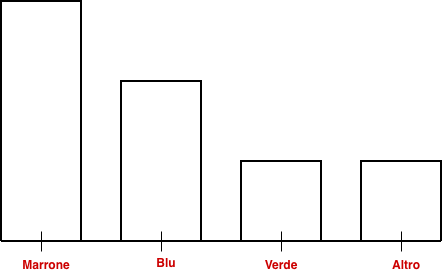

The diagram above was exported from draw.io. Its source (the exported page's mxGraphModel, read from the mxfile embedded in the PNG):
<mxGraphModel dx="994" dy="713" grid="1" gridSize="10" guides="1" tooltips="1" connect="1" arrows="1" fold="1" page="1" pageScale="1" pageWidth="1169" pageHeight="827" math="0" shadow="0">
  <root>
    <mxCell id="0" />
    <mxCell id="1" parent="0" />
    <mxCell id="ZQdhpZe33wiADB2FNG9G-1" edge="1" parent="1" style="endArrow=none;html=1;rounded=0;strokeWidth=2;" value="">
      <mxGeometry height="50" relative="1" width="50" as="geometry">
        <mxPoint x="240" y="400" as="sourcePoint" />
        <mxPoint x="680" y="400" as="targetPoint" />
      </mxGeometry>
    </mxCell>
    <mxCell id="ZQdhpZe33wiADB2FNG9G-2" edge="1" parent="1" style="endArrow=none;html=1;rounded=0;" value="">
      <mxGeometry height="50" relative="1" width="50" as="geometry">
        <mxPoint x="280" y="410" as="sourcePoint" />
        <mxPoint x="280" y="390" as="targetPoint" />
      </mxGeometry>
    </mxCell>
    <mxCell id="ZQdhpZe33wiADB2FNG9G-3" edge="1" parent="1" style="endArrow=none;html=1;rounded=0;strokeWidth=2;" value="">
      <mxGeometry height="50" relative="1" width="50" as="geometry">
        <Array as="points">
          <mxPoint x="240" y="160" />
          <mxPoint x="320" y="160" />
        </Array>
        <mxPoint x="240" y="400" as="sourcePoint" />
        <mxPoint x="320" y="400" as="targetPoint" />
      </mxGeometry>
    </mxCell>
    <mxCell id="ZQdhpZe33wiADB2FNG9G-4" edge="1" parent="1" style="endArrow=none;html=1;rounded=0;strokeWidth=2;" value="">
      <mxGeometry height="50" relative="1" width="50" as="geometry">
        <Array as="points">
          <mxPoint x="360" y="240" />
          <mxPoint x="440" y="240" />
        </Array>
        <mxPoint x="360" y="400" as="sourcePoint" />
        <mxPoint x="440" y="400" as="targetPoint" />
      </mxGeometry>
    </mxCell>
    <mxCell id="ZQdhpZe33wiADB2FNG9G-5" edge="1" parent="1" style="endArrow=none;html=1;rounded=0;" value="">
      <mxGeometry height="50" relative="1" width="50" as="geometry">
        <mxPoint x="400" y="410" as="sourcePoint" />
        <mxPoint x="400" y="390" as="targetPoint" />
      </mxGeometry>
    </mxCell>
    <mxCell id="ZQdhpZe33wiADB2FNG9G-8" edge="1" parent="1" style="endArrow=none;html=1;rounded=0;strokeWidth=2;" value="">
      <mxGeometry height="50" relative="1" width="50" as="geometry">
        <Array as="points">
          <mxPoint x="480" y="320" />
          <mxPoint x="560" y="320" />
        </Array>
        <mxPoint x="480" y="400" as="sourcePoint" />
        <mxPoint x="560" y="400" as="targetPoint" />
      </mxGeometry>
    </mxCell>
    <mxCell id="ZQdhpZe33wiADB2FNG9G-9" edge="1" parent="1" style="endArrow=none;html=1;rounded=0;" value="">
      <mxGeometry height="50" relative="1" width="50" as="geometry">
        <mxPoint x="520" y="410" as="sourcePoint" />
        <mxPoint x="520" y="390" as="targetPoint" />
      </mxGeometry>
    </mxCell>
    <mxCell id="ZQdhpZe33wiADB2FNG9G-10" edge="1" parent="1" style="endArrow=none;html=1;rounded=0;strokeWidth=2;" value="">
      <mxGeometry height="50" relative="1" width="50" as="geometry">
        <Array as="points">
          <mxPoint x="600" y="320" />
          <mxPoint x="680" y="320" />
        </Array>
        <mxPoint x="600" y="400" as="sourcePoint" />
        <mxPoint x="680" y="400" as="targetPoint" />
      </mxGeometry>
    </mxCell>
    <mxCell id="ZQdhpZe33wiADB2FNG9G-11" edge="1" parent="1" style="endArrow=none;html=1;rounded=0;" value="">
      <mxGeometry height="50" relative="1" width="50" as="geometry">
        <mxPoint x="640" y="410" as="sourcePoint" />
        <mxPoint x="640" y="390" as="targetPoint" />
      </mxGeometry>
    </mxCell>
    <mxCell id="ZQdhpZe33wiADB2FNG9G-12" parent="1" style="text;html=1;whiteSpace=wrap;strokeColor=none;fillColor=none;align=center;verticalAlign=middle;rounded=0;fontStyle=1;fontColor=#CC0000;" value="Marrone" vertex="1">
      <mxGeometry height="20" width="50" x="260" y="414" as="geometry" />
    </mxCell>
    <mxCell id="ZQdhpZe33wiADB2FNG9G-13" parent="1" style="text;html=1;whiteSpace=wrap;strokeColor=none;fillColor=none;align=center;verticalAlign=middle;rounded=0;fontStyle=1;fontColor=#CC0000;" value="Blu" vertex="1">
      <mxGeometry height="16" width="30" x="390" y="414" as="geometry" />
    </mxCell>
    <mxCell id="ZQdhpZe33wiADB2FNG9G-14" parent="1" style="text;html=1;whiteSpace=wrap;strokeColor=none;fillColor=none;align=center;verticalAlign=middle;rounded=0;fontStyle=1;fontColor=#CC0000;" value="Verde" vertex="1">
      <mxGeometry height="20" width="40" x="500" y="414" as="geometry" />
    </mxCell>
    <mxCell id="ZQdhpZe33wiADB2FNG9G-15" parent="1" style="text;html=1;whiteSpace=wrap;strokeColor=none;fillColor=none;align=center;verticalAlign=middle;rounded=0;fontStyle=1;fontColor=#CC0000;" value="Altro" vertex="1">
      <mxGeometry height="20" width="30" x="630" y="414" as="geometry" />
    </mxCell>
  </root>
</mxGraphModel>